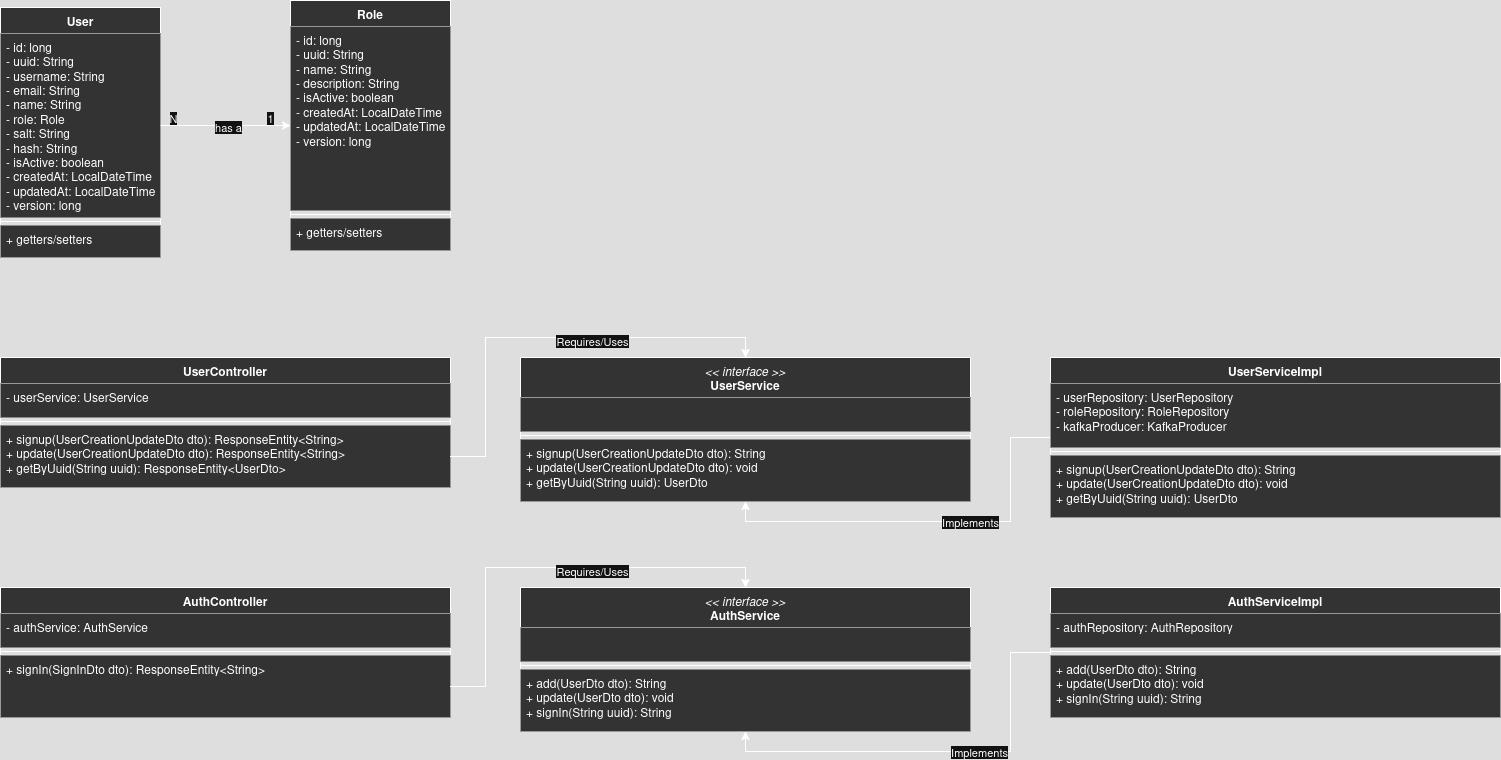

The diagram above was exported from draw.io. Its source (the exported page's mxGraphModel, read from the mxfile embedded in the PNG):
<mxGraphModel dx="2918" dy="764" grid="1" gridSize="10" guides="1" tooltips="1" connect="1" arrows="1" fold="1" page="1" pageScale="1" pageWidth="850" pageHeight="1100" math="0" shadow="0">
  <root>
    <mxCell id="0" />
    <mxCell id="1" parent="0" />
    <mxCell id="clh3TWEr9gTAdjr-EFhN-1" value="User" style="swimlane;fontStyle=1;align=center;verticalAlign=top;childLayout=stackLayout;horizontal=1;startSize=26;horizontalStack=0;resizeParent=1;resizeParentMax=0;resizeLast=0;collapsible=1;marginBottom=0;whiteSpace=wrap;html=1;fillColor=light-dark(#FFFFFF,#333333);" parent="1" vertex="1">
      <mxGeometry x="-690" y="90" width="160" height="250" as="geometry" />
    </mxCell>
    <mxCell id="clh3TWEr9gTAdjr-EFhN-2" value="&lt;div&gt;- id: long&lt;/div&gt;&lt;div&gt;- uuid: String&lt;/div&gt;&lt;div&gt;- username: String&lt;/div&gt;&lt;div&gt;- email: String&lt;/div&gt;&lt;div&gt;- name: String&lt;/div&gt;&lt;div&gt;- role: Role&lt;/div&gt;&lt;div&gt;- salt: String&lt;/div&gt;&lt;div&gt;- hash: String&lt;/div&gt;&lt;div&gt;- isActive: boolean&lt;/div&gt;&lt;div&gt;- createdAt: LocalDateTime&lt;/div&gt;&lt;div&gt;- updatedAt: LocalDateTime&lt;/div&gt;&lt;div&gt;- version: long&lt;br&gt;&lt;/div&gt;" style="text;strokeColor=none;fillColor=light-dark(#FFFFFF,#333333);align=left;verticalAlign=top;spacingLeft=4;spacingRight=4;overflow=hidden;rotatable=0;points=[[0,0.5],[1,0.5]];portConstraint=eastwest;whiteSpace=wrap;html=1;" parent="clh3TWEr9gTAdjr-EFhN-1" vertex="1">
      <mxGeometry y="26" width="160" height="184" as="geometry" />
    </mxCell>
    <mxCell id="clh3TWEr9gTAdjr-EFhN-3" value="" style="line;strokeWidth=1;fillColor=light-dark(#FFFFFF,#333333);align=left;verticalAlign=middle;spacingTop=-1;spacingLeft=3;spacingRight=3;rotatable=0;labelPosition=right;points=[];portConstraint=eastwest;strokeColor=inherit;" parent="clh3TWEr9gTAdjr-EFhN-1" vertex="1">
      <mxGeometry y="210" width="160" height="8" as="geometry" />
    </mxCell>
    <mxCell id="clh3TWEr9gTAdjr-EFhN-4" value="&lt;div&gt;+ getters/setters&lt;/div&gt;&lt;div&gt;&lt;br&gt;&lt;/div&gt;" style="text;strokeColor=none;fillColor=light-dark(#FFFFFF,#333333);align=left;verticalAlign=top;spacingLeft=4;spacingRight=4;overflow=hidden;rotatable=0;points=[[0,0.5],[1,0.5]];portConstraint=eastwest;whiteSpace=wrap;html=1;" parent="clh3TWEr9gTAdjr-EFhN-1" vertex="1">
      <mxGeometry y="218" width="160" height="32" as="geometry" />
    </mxCell>
    <mxCell id="clh3TWEr9gTAdjr-EFhN-5" value="Role" style="swimlane;fontStyle=1;align=center;verticalAlign=top;childLayout=stackLayout;horizontal=1;startSize=26;horizontalStack=0;resizeParent=1;resizeParentMax=0;resizeLast=0;collapsible=1;marginBottom=0;whiteSpace=wrap;html=1;fillColor=light-dark(#FFFFFF,#333333);" parent="1" vertex="1">
      <mxGeometry x="-400" y="83" width="160" height="250" as="geometry" />
    </mxCell>
    <mxCell id="clh3TWEr9gTAdjr-EFhN-6" value="&lt;div&gt;- id: long&lt;/div&gt;&lt;div&gt;- uuid: String&lt;/div&gt;&lt;div&gt;- name: String&lt;/div&gt;&lt;div&gt;- description: String&lt;/div&gt;&lt;div&gt;- isActive: boolean&lt;/div&gt;&lt;div&gt;- createdAt: LocalDateTime&lt;/div&gt;&lt;div&gt;- updatedAt: LocalDateTime&lt;/div&gt;&lt;div&gt;- version: long&lt;br&gt;&lt;/div&gt;" style="text;strokeColor=none;fillColor=light-dark(#FFFFFF,#333333);align=left;verticalAlign=top;spacingLeft=4;spacingRight=4;overflow=hidden;rotatable=0;points=[[0,0.5],[1,0.5]];portConstraint=eastwest;whiteSpace=wrap;html=1;" parent="clh3TWEr9gTAdjr-EFhN-5" vertex="1">
      <mxGeometry y="26" width="160" height="184" as="geometry" />
    </mxCell>
    <mxCell id="clh3TWEr9gTAdjr-EFhN-7" value="" style="line;strokeWidth=1;fillColor=light-dark(#FFFFFF,#333333);align=left;verticalAlign=middle;spacingTop=-1;spacingLeft=3;spacingRight=3;rotatable=0;labelPosition=right;points=[];portConstraint=eastwest;strokeColor=inherit;" parent="clh3TWEr9gTAdjr-EFhN-5" vertex="1">
      <mxGeometry y="210" width="160" height="8" as="geometry" />
    </mxCell>
    <mxCell id="clh3TWEr9gTAdjr-EFhN-8" value="&lt;div&gt;+ getters/setters&lt;/div&gt;&lt;div&gt;&lt;br&gt;&lt;/div&gt;" style="text;strokeColor=none;fillColor=light-dark(#FFFFFF,#333333);align=left;verticalAlign=top;spacingLeft=4;spacingRight=4;overflow=hidden;rotatable=0;points=[[0,0.5],[1,0.5]];portConstraint=eastwest;whiteSpace=wrap;html=1;" parent="clh3TWEr9gTAdjr-EFhN-5" vertex="1">
      <mxGeometry y="218" width="160" height="32" as="geometry" />
    </mxCell>
    <mxCell id="clh3TWEr9gTAdjr-EFhN-9" style="edgeStyle=orthogonalEdgeStyle;rounded=0;orthogonalLoop=1;jettySize=auto;html=1;exitX=1;exitY=0.5;exitDx=0;exitDy=0;entryX=0;entryY=0.5;entryDx=0;entryDy=0;fillColor=light-dark(#FFFFFF,#333333);" parent="1" source="clh3TWEr9gTAdjr-EFhN-2" target="clh3TWEr9gTAdjr-EFhN-5" edge="1">
      <mxGeometry relative="1" as="geometry" />
    </mxCell>
    <mxCell id="clh3TWEr9gTAdjr-EFhN-10" value="has a" style="edgeLabel;html=1;align=center;verticalAlign=middle;resizable=0;points=[];fillColor=light-dark(#FFFFFF,#333333);" parent="clh3TWEr9gTAdjr-EFhN-9" connectable="0" vertex="1">
      <mxGeometry x="0.0598" y="-2" relative="1" as="geometry">
        <mxPoint x="-2" y="-1" as="offset" />
      </mxGeometry>
    </mxCell>
    <mxCell id="clh3TWEr9gTAdjr-EFhN-11" value="N" style="edgeLabel;html=1;align=center;verticalAlign=middle;resizable=0;points=[];fillColor=light-dark(#FFFFFF,#333333);" parent="clh3TWEr9gTAdjr-EFhN-9" connectable="0" vertex="1">
      <mxGeometry x="-0.8167" y="-3" relative="1" as="geometry">
        <mxPoint y="-11" as="offset" />
      </mxGeometry>
    </mxCell>
    <mxCell id="clh3TWEr9gTAdjr-EFhN-12" value="1" style="edgeLabel;html=1;align=center;verticalAlign=middle;resizable=0;points=[];fillColor=light-dark(#FFFFFF,#333333);" parent="clh3TWEr9gTAdjr-EFhN-9" connectable="0" vertex="1">
      <mxGeometry x="0.6833" y="1" relative="1" as="geometry">
        <mxPoint y="-7" as="offset" />
      </mxGeometry>
    </mxCell>
    <mxCell id="clh3TWEr9gTAdjr-EFhN-14" value="UserController" style="swimlane;fontStyle=1;align=center;verticalAlign=top;childLayout=stackLayout;horizontal=1;startSize=26;horizontalStack=0;resizeParent=1;resizeParentMax=0;resizeLast=0;collapsible=1;marginBottom=0;whiteSpace=wrap;html=1;fillColor=light-dark(#FFFFFF,#333333);" parent="1" vertex="1">
      <mxGeometry x="-690" y="440" width="450" height="130" as="geometry" />
    </mxCell>
    <mxCell id="clh3TWEr9gTAdjr-EFhN-15" value="&lt;div&gt;- userService: UserService&lt;/div&gt;" style="text;strokeColor=none;fillColor=light-dark(#FFFFFF,#333333);align=left;verticalAlign=top;spacingLeft=4;spacingRight=4;overflow=hidden;rotatable=0;points=[[0,0.5],[1,0.5]];portConstraint=eastwest;whiteSpace=wrap;html=1;" parent="clh3TWEr9gTAdjr-EFhN-14" vertex="1">
      <mxGeometry y="26" width="450" height="34" as="geometry" />
    </mxCell>
    <mxCell id="clh3TWEr9gTAdjr-EFhN-16" value="" style="line;strokeWidth=1;fillColor=light-dark(#FFFFFF,#333333);align=left;verticalAlign=middle;spacingTop=-1;spacingLeft=3;spacingRight=3;rotatable=0;labelPosition=right;points=[];portConstraint=eastwest;strokeColor=inherit;" parent="clh3TWEr9gTAdjr-EFhN-14" vertex="1">
      <mxGeometry y="60" width="450" height="8" as="geometry" />
    </mxCell>
    <mxCell id="clh3TWEr9gTAdjr-EFhN-17" value="&lt;div&gt;+ signup(UserCreationUpdateDto dto): ResponseEntity&amp;lt;String&amp;gt;&lt;/div&gt;&lt;div&gt;&lt;div&gt;+ update(UserCreationUpdateDto dto): ResponseEntity&amp;lt;String&amp;gt;&lt;/div&gt;&lt;/div&gt;&lt;div&gt;+ getByUuid(String uuid): ResponseEntity&amp;lt;UserDto&amp;gt;&lt;br&gt;&lt;/div&gt;" style="text;strokeColor=none;fillColor=light-dark(#FFFFFF,#333333);align=left;verticalAlign=top;spacingLeft=4;spacingRight=4;overflow=hidden;rotatable=0;points=[[0,0.5],[1,0.5]];portConstraint=eastwest;whiteSpace=wrap;html=1;" parent="clh3TWEr9gTAdjr-EFhN-14" vertex="1">
      <mxGeometry y="68" width="450" height="62" as="geometry" />
    </mxCell>
    <mxCell id="clh3TWEr9gTAdjr-EFhN-18" value="&lt;div&gt;&lt;span style=&quot;font-weight: normal;&quot;&gt;&lt;i&gt;&amp;lt;&amp;lt; interface &amp;gt;&amp;gt;&lt;/i&gt;&lt;/span&gt;&lt;/div&gt;&lt;div&gt;UserService&lt;br&gt;&lt;/div&gt;" style="swimlane;fontStyle=1;align=center;verticalAlign=top;childLayout=stackLayout;horizontal=1;startSize=40;horizontalStack=0;resizeParent=1;resizeParentMax=0;resizeLast=0;collapsible=1;marginBottom=0;whiteSpace=wrap;html=1;fillColor=light-dark(#FFFFFF,#333333);" parent="1" vertex="1">
      <mxGeometry x="-170" y="440" width="450" height="144" as="geometry" />
    </mxCell>
    <mxCell id="clh3TWEr9gTAdjr-EFhN-19" value="&amp;nbsp;" style="text;strokeColor=none;fillColor=light-dark(#FFFFFF,#333333);align=left;verticalAlign=top;spacingLeft=4;spacingRight=4;overflow=hidden;rotatable=0;points=[[0,0.5],[1,0.5]];portConstraint=eastwest;whiteSpace=wrap;html=1;" parent="clh3TWEr9gTAdjr-EFhN-18" vertex="1">
      <mxGeometry y="40" width="450" height="34" as="geometry" />
    </mxCell>
    <mxCell id="clh3TWEr9gTAdjr-EFhN-20" value="" style="line;strokeWidth=1;fillColor=light-dark(#FFFFFF,#333333);align=left;verticalAlign=middle;spacingTop=-1;spacingLeft=3;spacingRight=3;rotatable=0;labelPosition=right;points=[];portConstraint=eastwest;strokeColor=inherit;" parent="clh3TWEr9gTAdjr-EFhN-18" vertex="1">
      <mxGeometry y="74" width="450" height="8" as="geometry" />
    </mxCell>
    <mxCell id="clh3TWEr9gTAdjr-EFhN-21" value="&lt;div&gt;+ signup(UserCreationUpdateDto dto): String&lt;/div&gt;&lt;div&gt;+ update(UserCreationUpdateDto dto): void&lt;/div&gt;&lt;div&gt;+ getByUuid(String uuid): UserDto&lt;br&gt;&lt;/div&gt;" style="text;strokeColor=none;fillColor=light-dark(#FFFFFF,#333333);align=left;verticalAlign=top;spacingLeft=4;spacingRight=4;overflow=hidden;rotatable=0;points=[[0,0.5],[1,0.5]];portConstraint=eastwest;whiteSpace=wrap;html=1;" parent="clh3TWEr9gTAdjr-EFhN-18" vertex="1">
      <mxGeometry y="82" width="450" height="62" as="geometry" />
    </mxCell>
    <mxCell id="clh3TWEr9gTAdjr-EFhN-34" style="edgeStyle=orthogonalEdgeStyle;rounded=0;orthogonalLoop=1;jettySize=auto;html=1;entryX=0.5;entryY=1;entryDx=0;entryDy=0;fillColor=light-dark(#FFFFFF,#333333);" parent="1" source="clh3TWEr9gTAdjr-EFhN-26" target="clh3TWEr9gTAdjr-EFhN-18" edge="1">
      <mxGeometry relative="1" as="geometry" />
    </mxCell>
    <mxCell id="clh3TWEr9gTAdjr-EFhN-35" value="Implements" style="edgeLabel;html=1;align=center;verticalAlign=middle;resizable=0;points=[];fillColor=light-dark(#FFFFFF,#333333);" parent="clh3TWEr9gTAdjr-EFhN-34" connectable="0" vertex="1">
      <mxGeometry x="-0.1914" relative="1" as="geometry">
        <mxPoint as="offset" />
      </mxGeometry>
    </mxCell>
    <mxCell id="clh3TWEr9gTAdjr-EFhN-26" value="UserServiceImpl" style="swimlane;fontStyle=1;align=center;verticalAlign=top;childLayout=stackLayout;horizontal=1;startSize=26;horizontalStack=0;resizeParent=1;resizeParentMax=0;resizeLast=0;collapsible=1;marginBottom=0;whiteSpace=wrap;html=1;fillColor=light-dark(#FFFFFF,#333333);" parent="1" vertex="1">
      <mxGeometry x="360" y="440" width="450" height="160" as="geometry" />
    </mxCell>
    <mxCell id="clh3TWEr9gTAdjr-EFhN-27" value="&lt;div&gt;- userRepository: UserRepository&lt;/div&gt;&lt;div&gt;- roleRepository: RoleRepository&lt;/div&gt;&lt;div&gt;- kafkaProducer: KafkaProducer&lt;br&gt;&lt;/div&gt;" style="text;strokeColor=none;fillColor=light-dark(#FFFFFF,#333333);align=left;verticalAlign=top;spacingLeft=4;spacingRight=4;overflow=hidden;rotatable=0;points=[[0,0.5],[1,0.5]];portConstraint=eastwest;whiteSpace=wrap;html=1;" parent="clh3TWEr9gTAdjr-EFhN-26" vertex="1">
      <mxGeometry y="26" width="450" height="64" as="geometry" />
    </mxCell>
    <mxCell id="clh3TWEr9gTAdjr-EFhN-28" value="" style="line;strokeWidth=1;fillColor=light-dark(#FFFFFF,#333333);align=left;verticalAlign=middle;spacingTop=-1;spacingLeft=3;spacingRight=3;rotatable=0;labelPosition=right;points=[];portConstraint=eastwest;strokeColor=inherit;" parent="clh3TWEr9gTAdjr-EFhN-26" vertex="1">
      <mxGeometry y="90" width="450" height="8" as="geometry" />
    </mxCell>
    <mxCell id="clh3TWEr9gTAdjr-EFhN-29" value="&lt;div&gt;+ signup(UserCreationUpdateDto dto): String&lt;/div&gt;&lt;div&gt;+ update(UserCreationUpdateDto dto): void&lt;/div&gt;&lt;div&gt;+ getByUuid(String uuid): UserDto&lt;/div&gt;" style="text;strokeColor=none;fillColor=light-dark(#FFFFFF,#333333);align=left;verticalAlign=top;spacingLeft=4;spacingRight=4;overflow=hidden;rotatable=0;points=[[0,0.5],[1,0.5]];portConstraint=eastwest;whiteSpace=wrap;html=1;" parent="clh3TWEr9gTAdjr-EFhN-26" vertex="1">
      <mxGeometry y="98" width="450" height="62" as="geometry" />
    </mxCell>
    <mxCell id="clh3TWEr9gTAdjr-EFhN-31" style="edgeStyle=orthogonalEdgeStyle;rounded=0;orthogonalLoop=1;jettySize=auto;html=1;entryX=0.5;entryY=0;entryDx=0;entryDy=0;fillColor=light-dark(#FFFFFF,#333333);" parent="1" source="clh3TWEr9gTAdjr-EFhN-17" target="clh3TWEr9gTAdjr-EFhN-18" edge="1">
      <mxGeometry relative="1" as="geometry" />
    </mxCell>
    <mxCell id="clh3TWEr9gTAdjr-EFhN-32" value="Requires/Uses" style="edgeLabel;html=1;align=center;verticalAlign=middle;resizable=0;points=[];fillColor=light-dark(#FFFFFF,#333333);" parent="clh3TWEr9gTAdjr-EFhN-31" connectable="0" vertex="1">
      <mxGeometry x="0.1982" y="-3" relative="1" as="geometry">
        <mxPoint as="offset" />
      </mxGeometry>
    </mxCell>
    <mxCell id="8MfIFMppTiuBW7d-nWp0-1" value="&lt;div&gt;AuthController&lt;/div&gt;" style="swimlane;fontStyle=1;align=center;verticalAlign=top;childLayout=stackLayout;horizontal=1;startSize=26;horizontalStack=0;resizeParent=1;resizeParentMax=0;resizeLast=0;collapsible=1;marginBottom=0;whiteSpace=wrap;html=1;fillColor=light-dark(#FFFFFF,#333333);" vertex="1" parent="1">
      <mxGeometry x="-690" y="670" width="450" height="130" as="geometry" />
    </mxCell>
    <mxCell id="8MfIFMppTiuBW7d-nWp0-2" value="&lt;div&gt;- authService: AuthService&lt;/div&gt;" style="text;strokeColor=none;fillColor=light-dark(#FFFFFF,#333333);align=left;verticalAlign=top;spacingLeft=4;spacingRight=4;overflow=hidden;rotatable=0;points=[[0,0.5],[1,0.5]];portConstraint=eastwest;whiteSpace=wrap;html=1;" vertex="1" parent="8MfIFMppTiuBW7d-nWp0-1">
      <mxGeometry y="26" width="450" height="34" as="geometry" />
    </mxCell>
    <mxCell id="8MfIFMppTiuBW7d-nWp0-3" value="" style="line;strokeWidth=1;fillColor=light-dark(#FFFFFF,#333333);align=left;verticalAlign=middle;spacingTop=-1;spacingLeft=3;spacingRight=3;rotatable=0;labelPosition=right;points=[];portConstraint=eastwest;strokeColor=inherit;" vertex="1" parent="8MfIFMppTiuBW7d-nWp0-1">
      <mxGeometry y="60" width="450" height="8" as="geometry" />
    </mxCell>
    <mxCell id="8MfIFMppTiuBW7d-nWp0-4" value="&lt;div&gt;+ signIn(SignInDto dto): ResponseEntity&amp;lt;String&amp;gt;&lt;/div&gt;" style="text;strokeColor=none;fillColor=light-dark(#FFFFFF,#333333);align=left;verticalAlign=top;spacingLeft=4;spacingRight=4;overflow=hidden;rotatable=0;points=[[0,0.5],[1,0.5]];portConstraint=eastwest;whiteSpace=wrap;html=1;" vertex="1" parent="8MfIFMppTiuBW7d-nWp0-1">
      <mxGeometry y="68" width="450" height="62" as="geometry" />
    </mxCell>
    <mxCell id="8MfIFMppTiuBW7d-nWp0-5" value="&lt;div&gt;&lt;span style=&quot;font-weight: normal;&quot;&gt;&lt;i&gt;&amp;lt;&amp;lt; interface &amp;gt;&amp;gt;&lt;/i&gt;&lt;/span&gt;&lt;/div&gt;&lt;div&gt;AuthService&lt;br&gt;&lt;/div&gt;" style="swimlane;fontStyle=1;align=center;verticalAlign=top;childLayout=stackLayout;horizontal=1;startSize=40;horizontalStack=0;resizeParent=1;resizeParentMax=0;resizeLast=0;collapsible=1;marginBottom=0;whiteSpace=wrap;html=1;fillColor=light-dark(#FFFFFF,#333333);" vertex="1" parent="1">
      <mxGeometry x="-170" y="670" width="450" height="144" as="geometry" />
    </mxCell>
    <mxCell id="8MfIFMppTiuBW7d-nWp0-6" value="&amp;nbsp;" style="text;strokeColor=none;fillColor=light-dark(#FFFFFF,#333333);align=left;verticalAlign=top;spacingLeft=4;spacingRight=4;overflow=hidden;rotatable=0;points=[[0,0.5],[1,0.5]];portConstraint=eastwest;whiteSpace=wrap;html=1;" vertex="1" parent="8MfIFMppTiuBW7d-nWp0-5">
      <mxGeometry y="40" width="450" height="34" as="geometry" />
    </mxCell>
    <mxCell id="8MfIFMppTiuBW7d-nWp0-7" value="" style="line;strokeWidth=1;fillColor=light-dark(#FFFFFF,#333333);align=left;verticalAlign=middle;spacingTop=-1;spacingLeft=3;spacingRight=3;rotatable=0;labelPosition=right;points=[];portConstraint=eastwest;strokeColor=inherit;" vertex="1" parent="8MfIFMppTiuBW7d-nWp0-5">
      <mxGeometry y="74" width="450" height="8" as="geometry" />
    </mxCell>
    <mxCell id="8MfIFMppTiuBW7d-nWp0-8" value="&lt;div&gt;+ add(UserDto dto): String&lt;/div&gt;&lt;div&gt;+ update(UserDto dto): void&lt;/div&gt;&lt;div&gt;+ signIn(String uuid): String&lt;br&gt;&lt;/div&gt;" style="text;strokeColor=none;fillColor=light-dark(#FFFFFF,#333333);align=left;verticalAlign=top;spacingLeft=4;spacingRight=4;overflow=hidden;rotatable=0;points=[[0,0.5],[1,0.5]];portConstraint=eastwest;whiteSpace=wrap;html=1;" vertex="1" parent="8MfIFMppTiuBW7d-nWp0-5">
      <mxGeometry y="82" width="450" height="62" as="geometry" />
    </mxCell>
    <mxCell id="8MfIFMppTiuBW7d-nWp0-9" style="edgeStyle=orthogonalEdgeStyle;rounded=0;orthogonalLoop=1;jettySize=auto;html=1;entryX=0.5;entryY=1;entryDx=0;entryDy=0;fillColor=light-dark(#FFFFFF,#333333);" edge="1" parent="1" source="8MfIFMppTiuBW7d-nWp0-11" target="8MfIFMppTiuBW7d-nWp0-5">
      <mxGeometry relative="1" as="geometry" />
    </mxCell>
    <mxCell id="8MfIFMppTiuBW7d-nWp0-10" value="Implements" style="edgeLabel;html=1;align=center;verticalAlign=middle;resizable=0;points=[];fillColor=light-dark(#FFFFFF,#333333);" connectable="0" vertex="1" parent="8MfIFMppTiuBW7d-nWp0-9">
      <mxGeometry x="-0.1914" relative="1" as="geometry">
        <mxPoint as="offset" />
      </mxGeometry>
    </mxCell>
    <mxCell id="8MfIFMppTiuBW7d-nWp0-11" value="AuthServiceImpl" style="swimlane;fontStyle=1;align=center;verticalAlign=top;childLayout=stackLayout;horizontal=1;startSize=26;horizontalStack=0;resizeParent=1;resizeParentMax=0;resizeLast=0;collapsible=1;marginBottom=0;whiteSpace=wrap;html=1;fillColor=light-dark(#FFFFFF,#333333);" vertex="1" parent="1">
      <mxGeometry x="360" y="670" width="450" height="130" as="geometry" />
    </mxCell>
    <mxCell id="8MfIFMppTiuBW7d-nWp0-12" value="&lt;div&gt;- authRepository: AuthRepository&lt;/div&gt;" style="text;strokeColor=none;fillColor=light-dark(#FFFFFF,#333333);align=left;verticalAlign=top;spacingLeft=4;spacingRight=4;overflow=hidden;rotatable=0;points=[[0,0.5],[1,0.5]];portConstraint=eastwest;whiteSpace=wrap;html=1;" vertex="1" parent="8MfIFMppTiuBW7d-nWp0-11">
      <mxGeometry y="26" width="450" height="34" as="geometry" />
    </mxCell>
    <mxCell id="8MfIFMppTiuBW7d-nWp0-13" value="" style="line;strokeWidth=1;fillColor=light-dark(#FFFFFF,#333333);align=left;verticalAlign=middle;spacingTop=-1;spacingLeft=3;spacingRight=3;rotatable=0;labelPosition=right;points=[];portConstraint=eastwest;strokeColor=inherit;" vertex="1" parent="8MfIFMppTiuBW7d-nWp0-11">
      <mxGeometry y="60" width="450" height="8" as="geometry" />
    </mxCell>
    <mxCell id="8MfIFMppTiuBW7d-nWp0-14" value="&lt;div&gt;+ add(UserDto dto): String&lt;/div&gt;&lt;div&gt;+ update(UserDto dto): void&lt;/div&gt;&lt;div&gt;+ signIn(String uuid): String&lt;br&gt;&lt;/div&gt;" style="text;strokeColor=none;fillColor=light-dark(#FFFFFF,#333333);align=left;verticalAlign=top;spacingLeft=4;spacingRight=4;overflow=hidden;rotatable=0;points=[[0,0.5],[1,0.5]];portConstraint=eastwest;whiteSpace=wrap;html=1;" vertex="1" parent="8MfIFMppTiuBW7d-nWp0-11">
      <mxGeometry y="68" width="450" height="62" as="geometry" />
    </mxCell>
    <mxCell id="8MfIFMppTiuBW7d-nWp0-15" style="edgeStyle=orthogonalEdgeStyle;rounded=0;orthogonalLoop=1;jettySize=auto;html=1;entryX=0.5;entryY=0;entryDx=0;entryDy=0;fillColor=light-dark(#FFFFFF,#333333);" edge="1" parent="1" source="8MfIFMppTiuBW7d-nWp0-4" target="8MfIFMppTiuBW7d-nWp0-5">
      <mxGeometry relative="1" as="geometry" />
    </mxCell>
    <mxCell id="8MfIFMppTiuBW7d-nWp0-16" value="Requires/Uses" style="edgeLabel;html=1;align=center;verticalAlign=middle;resizable=0;points=[];fillColor=light-dark(#FFFFFF,#333333);" connectable="0" vertex="1" parent="8MfIFMppTiuBW7d-nWp0-15">
      <mxGeometry x="0.1982" y="-3" relative="1" as="geometry">
        <mxPoint as="offset" />
      </mxGeometry>
    </mxCell>
  </root>
</mxGraphModel>